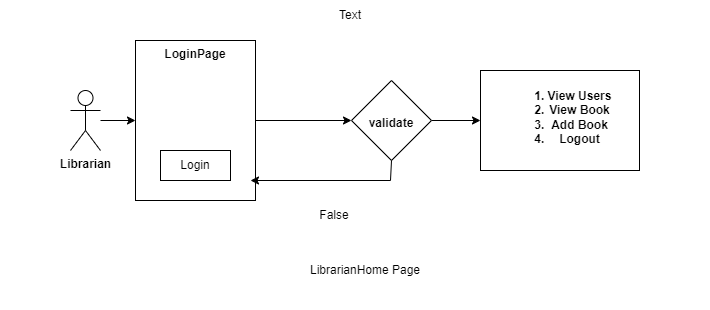

The diagram above was exported from draw.io. Its source (the exported page's mxGraphModel, read from the mxfile embedded in the PNG):
<mxGraphModel dx="1050" dy="565" grid="1" gridSize="10" guides="1" tooltips="1" connect="1" arrows="1" fold="1" page="1" pageScale="1" pageWidth="827" pageHeight="1169" math="0" shadow="0">
  <root>
    <mxCell id="WIyWlLk6GJQsqaUBKTNV-0" />
    <mxCell id="WIyWlLk6GJQsqaUBKTNV-1" parent="WIyWlLk6GJQsqaUBKTNV-0" />
    <mxCell id="e1ZReU-ZNzXCuQ1AcBgo-2" value="" style="edgeStyle=orthogonalEdgeStyle;rounded=0;orthogonalLoop=1;jettySize=auto;html=1;" edge="1" parent="WIyWlLk6GJQsqaUBKTNV-1" source="e1ZReU-ZNzXCuQ1AcBgo-0" target="e1ZReU-ZNzXCuQ1AcBgo-1">
      <mxGeometry relative="1" as="geometry" />
    </mxCell>
    <mxCell id="e1ZReU-ZNzXCuQ1AcBgo-0" value="&lt;b&gt;Librarian&lt;/b&gt;" style="shape=umlActor;verticalLabelPosition=bottom;verticalAlign=top;html=1;outlineConnect=0;" vertex="1" parent="WIyWlLk6GJQsqaUBKTNV-1">
      <mxGeometry x="120" y="110" width="30" height="60" as="geometry" />
    </mxCell>
    <mxCell id="e1ZReU-ZNzXCuQ1AcBgo-5" value="" style="edgeStyle=orthogonalEdgeStyle;rounded=0;orthogonalLoop=1;jettySize=auto;html=1;" edge="1" parent="WIyWlLk6GJQsqaUBKTNV-1" source="e1ZReU-ZNzXCuQ1AcBgo-1" target="e1ZReU-ZNzXCuQ1AcBgo-4">
      <mxGeometry relative="1" as="geometry" />
    </mxCell>
    <mxCell id="e1ZReU-ZNzXCuQ1AcBgo-1" value="LoginPage" style="whiteSpace=wrap;html=1;verticalAlign=top;fontStyle=1" vertex="1" parent="WIyWlLk6GJQsqaUBKTNV-1">
      <mxGeometry x="185" y="60" width="120" height="160" as="geometry" />
    </mxCell>
    <mxCell id="e1ZReU-ZNzXCuQ1AcBgo-3" value="Login" style="rounded=0;whiteSpace=wrap;html=1;" vertex="1" parent="WIyWlLk6GJQsqaUBKTNV-1">
      <mxGeometry x="210" y="170" width="70" height="30" as="geometry" />
    </mxCell>
    <mxCell id="e1ZReU-ZNzXCuQ1AcBgo-7" value="" style="edgeStyle=orthogonalEdgeStyle;rounded=0;orthogonalLoop=1;jettySize=auto;html=1;" edge="1" parent="WIyWlLk6GJQsqaUBKTNV-1" source="e1ZReU-ZNzXCuQ1AcBgo-4" target="e1ZReU-ZNzXCuQ1AcBgo-6">
      <mxGeometry relative="1" as="geometry" />
    </mxCell>
    <mxCell id="e1ZReU-ZNzXCuQ1AcBgo-4" value="&lt;br&gt;&lt;br&gt;validate" style="rhombus;whiteSpace=wrap;html=1;verticalAlign=top;fontStyle=1;" vertex="1" parent="WIyWlLk6GJQsqaUBKTNV-1">
      <mxGeometry x="401" y="100" width="80" height="80" as="geometry" />
    </mxCell>
    <mxCell id="e1ZReU-ZNzXCuQ1AcBgo-6" value="&lt;ol&gt;&lt;li&gt;View Users&lt;/li&gt;&lt;li&gt;View Book&lt;/li&gt;&lt;li&gt;Add Book&lt;/li&gt;&lt;li&gt;Logout&lt;/li&gt;&lt;/ol&gt;" style="whiteSpace=wrap;html=1;verticalAlign=top;fontStyle=1;" vertex="1" parent="WIyWlLk6GJQsqaUBKTNV-1">
      <mxGeometry x="530" y="90" width="159" height="100" as="geometry" />
    </mxCell>
    <mxCell id="e1ZReU-ZNzXCuQ1AcBgo-8" value="" style="endArrow=classic;html=1;rounded=0;exitX=0.5;exitY=1;exitDx=0;exitDy=0;" edge="1" parent="WIyWlLk6GJQsqaUBKTNV-1" source="e1ZReU-ZNzXCuQ1AcBgo-4">
      <mxGeometry width="50" height="50" relative="1" as="geometry">
        <mxPoint x="390" y="320" as="sourcePoint" />
        <mxPoint x="300" y="200" as="targetPoint" />
        <Array as="points">
          <mxPoint x="440" y="200" />
        </Array>
      </mxGeometry>
    </mxCell>
    <mxCell id="e1ZReU-ZNzXCuQ1AcBgo-9" value="False" style="text;html=1;align=center;verticalAlign=middle;whiteSpace=wrap;rounded=0;" vertex="1" parent="WIyWlLk6GJQsqaUBKTNV-1">
      <mxGeometry x="354" y="220" width="60" height="30" as="geometry" />
    </mxCell>
    <mxCell id="e1ZReU-ZNzXCuQ1AcBgo-10" value="LibrarianHome Page" style="text;html=1;align=center;verticalAlign=middle;whiteSpace=wrap;rounded=0;" vertex="1" parent="WIyWlLk6GJQsqaUBKTNV-1">
      <mxGeometry x="310" y="270" width="210" height="40" as="geometry" />
    </mxCell>
    <mxCell id="e1ZReU-ZNzXCuQ1AcBgo-11" value="&amp;nbsp; &amp;nbsp; &amp;nbsp; &amp;nbsp; &amp;nbsp; &amp;nbsp; &amp;nbsp; &amp;nbsp;&amp;nbsp;" style="text;html=1;align=center;verticalAlign=middle;whiteSpace=wrap;rounded=0;" vertex="1" parent="WIyWlLk6GJQsqaUBKTNV-1">
      <mxGeometry x="384" y="300" width="60" height="30" as="geometry" />
    </mxCell>
    <mxCell id="e1ZReU-ZNzXCuQ1AcBgo-12" value="&amp;nbsp; &amp;nbsp; &amp;nbsp; &amp;nbsp; &amp;nbsp; &amp;nbsp; &amp;nbsp; &amp;nbsp;&amp;nbsp;" style="text;html=1;align=center;verticalAlign=middle;whiteSpace=wrap;rounded=0;" vertex="1" parent="WIyWlLk6GJQsqaUBKTNV-1">
      <mxGeometry x="50" y="140" width="60" height="30" as="geometry" />
    </mxCell>
    <mxCell id="e1ZReU-ZNzXCuQ1AcBgo-13" value="&amp;nbsp; &amp;nbsp; &amp;nbsp; &amp;nbsp; &amp;nbsp; &amp;nbsp; &amp;nbsp; &amp;nbsp; &amp;nbsp;" style="text;html=1;align=center;verticalAlign=middle;whiteSpace=wrap;rounded=0;" vertex="1" parent="WIyWlLk6GJQsqaUBKTNV-1">
      <mxGeometry x="700" y="125" width="60" height="30" as="geometry" />
    </mxCell>
    <mxCell id="e1ZReU-ZNzXCuQ1AcBgo-14" value="Text" style="text;html=1;align=center;verticalAlign=middle;whiteSpace=wrap;rounded=0;" vertex="1" parent="WIyWlLk6GJQsqaUBKTNV-1">
      <mxGeometry x="370" y="20" width="60" height="30" as="geometry" />
    </mxCell>
  </root>
</mxGraphModel>